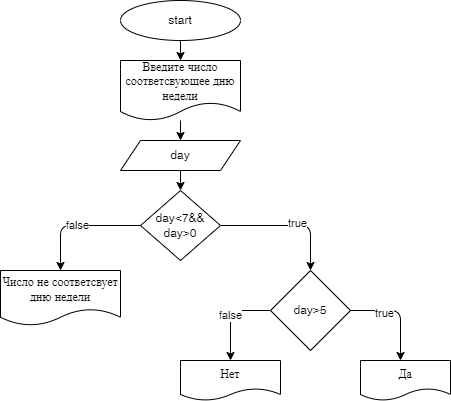

The diagram above was exported from draw.io. Its source (the exported page's mxGraphModel, read from the mxfile embedded in the PNG):
<mxGraphModel dx="570" dy="613" grid="1" gridSize="10" guides="1" tooltips="1" connect="1" arrows="1" fold="1" page="1" pageScale="1" pageWidth="850" pageHeight="1100" math="0" shadow="0">
  <root>
    <mxCell id="0" />
    <mxCell id="1" parent="0" />
    <mxCell id="4" value="" style="edgeStyle=none;html=1;" edge="1" parent="1" source="2" target="3">
      <mxGeometry relative="1" as="geometry" />
    </mxCell>
    <mxCell id="2" value="start" style="ellipse;whiteSpace=wrap;html=1;" vertex="1" parent="1">
      <mxGeometry x="270" y="30" width="120" height="40" as="geometry" />
    </mxCell>
    <mxCell id="6" value="" style="edgeStyle=none;html=1;" edge="1" parent="1" source="3" target="5">
      <mxGeometry relative="1" as="geometry" />
    </mxCell>
    <mxCell id="3" value="Введите число соответсвующее дню недели" style="shape=document;whiteSpace=wrap;html=1;boundedLbl=1;" vertex="1" parent="1">
      <mxGeometry x="270" y="90" width="120" height="60" as="geometry" />
    </mxCell>
    <mxCell id="8" value="" style="edgeStyle=none;html=1;" edge="1" parent="1" source="5" target="7">
      <mxGeometry relative="1" as="geometry" />
    </mxCell>
    <mxCell id="5" value="day" style="shape=parallelogram;perimeter=parallelogramPerimeter;whiteSpace=wrap;html=1;fixedSize=1;" vertex="1" parent="1">
      <mxGeometry x="270" y="170" width="120" height="30" as="geometry" />
    </mxCell>
    <mxCell id="10" value="false" style="edgeStyle=orthogonalEdgeStyle;html=1;" edge="1" parent="1" source="7" target="9">
      <mxGeometry relative="1" as="geometry" />
    </mxCell>
    <mxCell id="12" value="" style="edgeStyle=orthogonalEdgeStyle;html=1;" edge="1" parent="1" source="7" target="11">
      <mxGeometry relative="1" as="geometry" />
    </mxCell>
    <mxCell id="15" value="true" style="edgeLabel;html=1;align=center;verticalAlign=middle;resizable=0;points=[];" vertex="1" connectable="0" parent="12">
      <mxGeometry x="0.1228" y="3" relative="1" as="geometry">
        <mxPoint as="offset" />
      </mxGeometry>
    </mxCell>
    <mxCell id="7" value="day&amp;lt;7&amp;amp;&amp;amp; day&amp;gt;0" style="rhombus;whiteSpace=wrap;html=1;" vertex="1" parent="1">
      <mxGeometry x="290" y="220" width="80" height="70" as="geometry" />
    </mxCell>
    <mxCell id="9" value="Число не соответсвует дню недели" style="shape=document;whiteSpace=wrap;html=1;boundedLbl=1;" vertex="1" parent="1">
      <mxGeometry x="150" y="300" width="120" height="55" as="geometry" />
    </mxCell>
    <mxCell id="14" value="" style="edgeStyle=orthogonalEdgeStyle;html=1;" edge="1" parent="1" source="11" target="13">
      <mxGeometry relative="1" as="geometry">
        <Array as="points">
          <mxPoint x="550" y="340" />
        </Array>
      </mxGeometry>
    </mxCell>
    <mxCell id="16" value="true" style="edgeLabel;html=1;align=center;verticalAlign=middle;resizable=0;points=[];" vertex="1" connectable="0" parent="14">
      <mxGeometry x="-0.3419" y="-2" relative="1" as="geometry">
        <mxPoint as="offset" />
      </mxGeometry>
    </mxCell>
    <mxCell id="18" value="false" style="edgeStyle=orthogonalEdgeStyle;html=1;" edge="1" parent="1" source="11" target="17">
      <mxGeometry relative="1" as="geometry">
        <Array as="points">
          <mxPoint x="380" y="340" />
        </Array>
      </mxGeometry>
    </mxCell>
    <mxCell id="11" value="day&amp;gt;5" style="rhombus;whiteSpace=wrap;html=1;" vertex="1" parent="1">
      <mxGeometry x="420" y="300" width="80" height="80" as="geometry" />
    </mxCell>
    <mxCell id="13" value="Да" style="shape=document;whiteSpace=wrap;html=1;boundedLbl=1;" vertex="1" parent="1">
      <mxGeometry x="510" y="390" width="90" height="40" as="geometry" />
    </mxCell>
    <mxCell id="17" value="Нет" style="shape=document;whiteSpace=wrap;html=1;boundedLbl=1;" vertex="1" parent="1">
      <mxGeometry x="330" y="390" width="100" height="40" as="geometry" />
    </mxCell>
  </root>
</mxGraphModel>